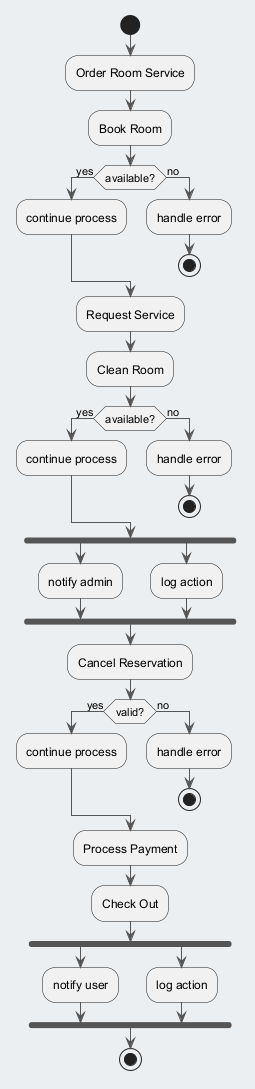

The diagram above was rendered by PlantUML. Its source (embedded in the PNG):
@startuml
skinparam backgroundColor #ECEFF1
skinparam classBackgroundColor #FFFFFF
skinparam classBorderColor #455A64
skinparam ArrowColor #555555
start
:Order Room Service;
:Book Room;
if (available?) then (yes)
:continue process;
else (no)
:handle error;
stop
endif
:Request Service;
:Clean Room;
if (available?) then (yes)
:continue process;
else (no)
:handle error;
stop
endif
fork
:notify admin;
fork again
:log action;
end fork
:Cancel Reservation;
if (valid?) then (yes)
:continue process;
else (no)
:handle error;
stop
endif
:Process Payment;
:Check Out;
fork
:notify user;
fork again
:log action;
end fork
stop
@enduml